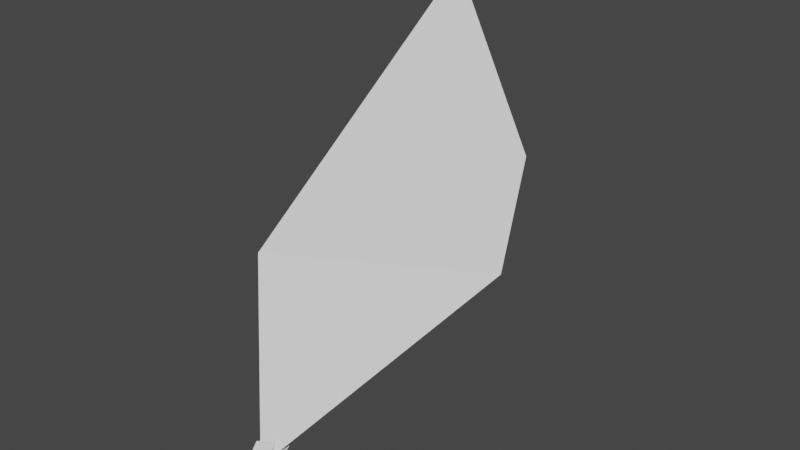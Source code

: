 # Source: leaf.blend  (saved by Blender 3.0.42; exported with 4.5.12 LTS)
import bpy
from mathutils import Matrix  # noqa: F401  (used for matrix-valued properties, if any)

bpy.ops.wm.read_factory_settings(use_empty=True)
scene = bpy.context.scene
scene.name = 'Scene'

# ---- collections
col_collection = bpy.data.collections.new('Collection'); scene.collection.children.link(col_collection)

# ---- world
world_world = bpy.data.worlds.new('World'); scene.world = world_world
world_world.use_nodes = True; world_world.node_tree.nodes.clear()
_N = world_world.node_tree.nodes; _L = world_world.node_tree.links
n0 = _N.new('ShaderNodeOutputWorld'); n0.name = 'World Output'; n0.location = (300, 300)
n1 = _N.new('ShaderNodeBackground'); n1.name = 'Background'; n1.location = (10, 300)
n1.inputs[0].default_value = (0.05088, 0.05088, 0.05088, 1.0)
_L.new(n1.outputs[0], n0.inputs[0])
n0.is_active_output = True
world_world.color = (0.05088, 0.05088, 0.05088)
world_world.use_sun_shadow = False
world_world.sun_shadow_jitter_overblur = 0.0

# ---- meshes
me_cube_001 = bpy.data.meshes.new('Cube.001')
me_cube_001.from_pydata([(-0.8114, 0.4701, 0.6865), (-0.2104, -0.1537, -0.1639), (0.2964, 1.533, 1.247), (0.5524, 0.9532, 0.8287), (0.1345, 0.5022, 0.4463), (-0.842, 0.5221, 0.5435), (-0.8432, 2.382, 1.996), (-0.3032, 0.2985, -0.00784), (-0.194, -0.0458, -0.05109), (-0.1881, 0.06848, -0.1185), (-0.04778, -0.4028, -0.1712), (-0.1025, -0.2885, -0.1803), (-0.2662, -0.12, -0.04134), (-0.1646, -0.01739, -0.1423), (-0.12, -0.4769, -0.1614), (-0.07894, -0.3744, -0.204)], [], [(0, 1, 3, 2), (2, 3, 7, 6), (6, 7, 5, 4), (4, 5, 1, 0), (2, 6, 4, 0), (7, 3, 1, 5), (8, 9, 11, 10), (10, 11, 15, 14), (14, 15, 13, 12), (12, 13, 9, 8), (10, 14, 12, 8), (15, 11, 9, 13)])
_uv = me_cube_001.uv_layers.new(name='UVMap')
_uv.uv.foreach_set('vector', [0.375, 0.0, 0.625, 0.0, 0.625, 0.25, 0.375, 0.25, 0.375, 0.25, 0.625, 0.25, 0.625, 0.5, 0.375, 0.5, 0.375, 0.5, 0.625, 0.5, 0.625, 0.75, 0.375, 0.75, 0.375, 0.75, 0.625, 0.75, 0.625, 1.0, 0.375, 1.0, 0.125, 0.5, 0.375, 0.5, 0.375, 0.75, 0.125, 0.75, 0.625, 0.5, 0.875, 0.5, 0.875, 0.75, 0.625, 0.75, 0.375, 0.0, 0.625, 0.0, 0.625, 0.25, 0.375, 0.25, 0.375, 0.25, 0.625, 0.25, 0.625, 0.5, 0.375, 0.5, 0.375, 0.5, 0.625, 0.5, 0.625, 0.75, 0.375, 0.75, 0.375, 0.75, 0.625, 0.75, 0.625, 1.0, 0.375, 1.0, 0.125, 0.5, 0.375, 0.5, 0.375, 0.75, 0.125, 0.75, 0.625, 0.5, 0.875, 0.5, 0.875, 0.75, 0.625, 0.75])
me_cube_001.use_remesh_fix_poles = True
me_cube_001.use_remesh_preserve_attributes = False
me_cube_001.update()

# ---- objects
ob_cube = bpy.data.objects.new('Cube', me_cube_001)

# ---- transforms, parenting, visibility, modifiers, constraints
ob_cube.location = (0.0, 0.0, 0.0)

# ---- collection membership
col_collection.objects.link(ob_cube)

# ---- scene / render settings (as saved in the file)
scene.frame_start = 1; scene.frame_end = 250; scene.frame_set(1)
scene.render.engine = 'BLENDER_EEVEE_NEXT'
scene.cycles.sampling_pattern = 'TABULATED_SOBOL'
scene.cycles.use_light_tree = False
scene.view_settings.view_transform = 'Filmic'
bpy.context.view_layer.update()

# ---- added for rendering (the .blend has no active camera and no usable light): camera, sun
cam_auto = bpy.data.cameras.new('AutoCamera')
cam_auto.lens = 50.0
cam_auto.sensor_width = 36.0
cam_auto.clip_end = 1000.0
ob_auto_camera = bpy.data.objects.new('AutoCamera', cam_auto)
scene.collection.objects.link(ob_auto_camera)
ob_auto_camera.location = (3.43302, -3.34168, 3.75853)
ob_auto_camera.rotation_euler = (1.09748, -7.21219e-08, 0.694738)
scene.camera = ob_auto_camera
light_auto_sun = bpy.data.lights.new('AutoSun', 'SUN')
light_auto_sun.energy = 3.0
light_auto_sun.angle = 0.0523599
ob_auto_sun = bpy.data.objects.new('AutoSun', light_auto_sun)
scene.collection.objects.link(ob_auto_sun)
ob_auto_sun.rotation_euler = (0.872665, 0.174533, 0.523599)
bpy.context.view_layer.update()
